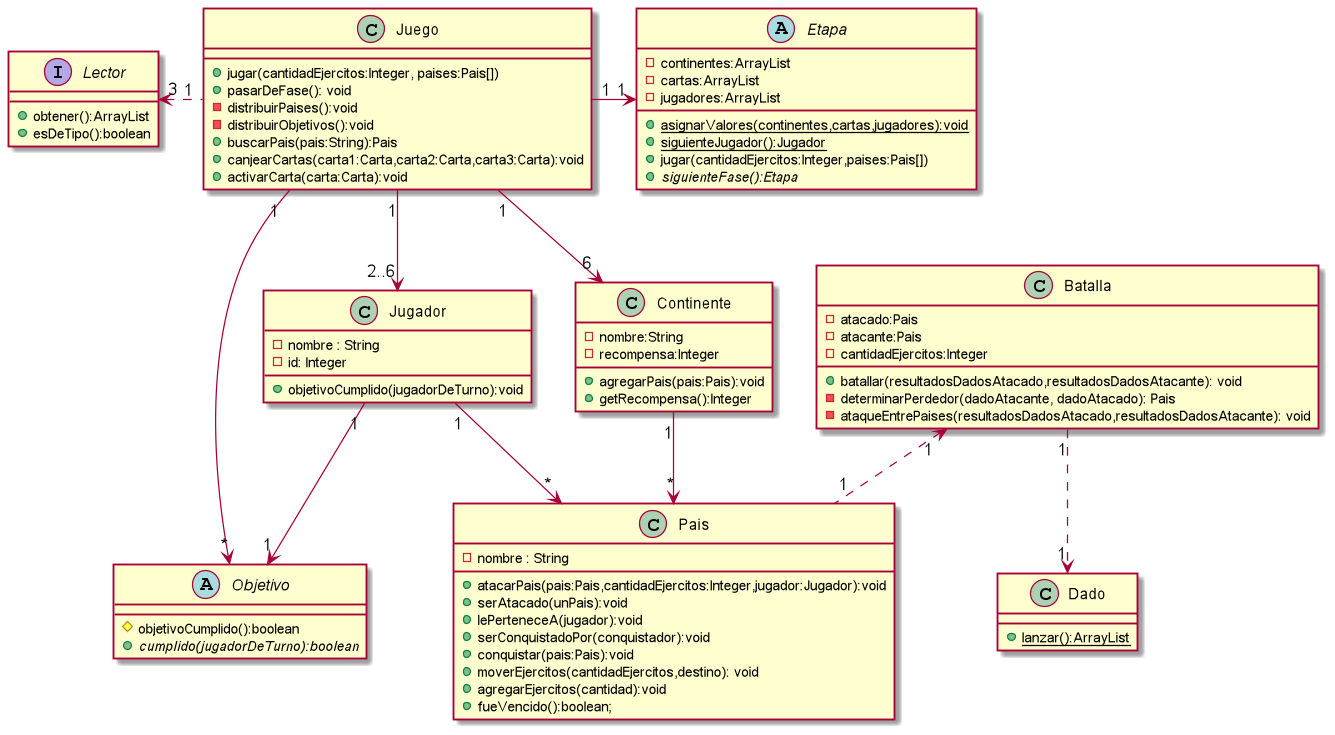

The diagram above was rendered by PlantUML. Its source (embedded in the PNG):
@startuml diagramaDeClase

class Juego{

    +jugar(cantidadEjercitos:Integer, paises:Pais[])
    +pasarDeFase(): void
    -distribuirPaises():void
    -distribuirObjetivos():void
    +buscarPais(pais:String):Pais
    +canjearCartas(carta1:Carta,carta2:Carta,carta3:Carta):void
    +activarCarta(carta:Carta):void
}

abstract class Etapa{
    -continentes:ArrayList
    -cartas:ArrayList
    -jugadores:ArrayList

    +{static}asignarValores(continentes,cartas,jugadores):void
    +{static}siguienteJugador():Jugador
    +jugar(cantidadEjercitos:Integer,paises:Pais[])
    +{abstract}siguienteFase():Etapa
}

class Dado{
    +{static}lanzar():ArrayList
}

class Batalla{
    -atacado:Pais
    -atacante:Pais
    -cantidadEjercitos:Integer

    +batallar(resultadosDadosAtacado,resultadosDadosAtacante): void
    -determinarPerdedor(dadoAtacante, dadoAtacado): Pais
    -ataqueEntrePaises(resultadosDadosAtacado,resultadosDadosAtacante): void
}

class Pais{
    -nombre : String

    +atacarPais(pais:Pais,cantidadEjercitos:Integer,jugador:Jugador):void
    +serAtacado(unPais):void
    +lePerteneceA(jugador):void
    +serConquistadoPor(conquistador):void
    +conquistar(pais:Pais):void
    +moverEjercitos(cantidadEjercitos,destino): void
    +agregarEjercitos(cantidad):void
    +fueVencido():boolean;
}

abstract class Objetivo{

    #objetivoCumplido():boolean
    +{abstract}cumplido(jugadorDeTurno):boolean
}

class Jugador{
    -nombre : String
    -id: Integer

    +objetivoCumplido(jugadorDeTurno):void
}

interface Lector{
    +obtener():ArrayList
    +esDeTipo():boolean
}

class Continente{
    -nombre:String
    -recompensa:Integer

    +agregarPais(pais:Pais):void
    +getRecompensa():Integer
}

Juego "1"-->"2..6" Jugador
Jugador "1"-->"*" Pais
Jugador "1"-->"1" Objetivo
Batalla "1"<.."1" Pais
Juego "1".left.>"3" Lector
Juego "1"-->"6" Continente
Continente "1"-->"*"Pais
Juego "1"-->"*"Objetivo
Juego "1"-right->"1" Etapa
Batalla "1".down.>"1" Dado
@enduml